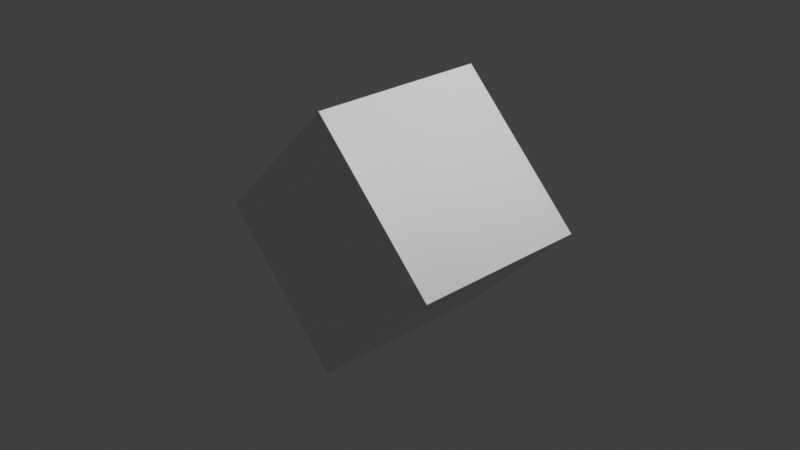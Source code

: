 # Source: cube_rotatedY45.blend  (saved by Blender 2.80.74; exported with 4.5.12 LTS)
import bpy
from mathutils import Matrix  # noqa: F401  (used for matrix-valued properties, if any)

bpy.ops.wm.read_factory_settings(use_empty=True)
scene = bpy.context.scene
scene.name = 'Scene'

# ---- collections
col_collection = bpy.data.collections.new('Collection'); scene.collection.children.link(col_collection)

# ---- materials (node trees are filled in below, after node groups)
mat_material = bpy.data.materials.new('Material')
mat_material.alpha_threshold = 0.0
mat_material.use_transparent_shadow = False
mat_material.line_color = (0.0, 0.0, 0.0, 1.0)

# ---- material node trees
mat_material.use_nodes = True; mat_material.node_tree.nodes.clear()
_N = mat_material.node_tree.nodes; _L = mat_material.node_tree.links
n0 = _N.new('ShaderNodeOutputMaterial'); n0.name = 'Material Output'; n0.location = (300, 300)
n1 = _N.new('ShaderNodeBsdfPrincipled'); n1.name = 'Principled BSDF'; n1.location = (10, 300)
n1.distribution = 'GGX'
n1.subsurface_method = 'BURLEY'
n1.inputs[2].default_value = 0.4
n1.inputs[3].default_value = 1.45
n1.inputs[27].default_value = (0.0, 0.0, 0.0, 1.0)
n1.inputs[28].default_value = 1.0
_L.new(n1.outputs[0], n0.inputs[0])
n0.is_active_output = True

# ---- world
world_world = bpy.data.worlds.new('World'); scene.world = world_world
world_world.use_nodes = True; world_world.node_tree.nodes.clear()
_N = world_world.node_tree.nodes; _L = world_world.node_tree.links
n0 = _N.new('ShaderNodeOutputWorld'); n0.name = 'World Output'; n0.location = (300, 300)
n1 = _N.new('ShaderNodeBackground'); n1.name = 'Background'; n1.location = (10, 300)
n1.inputs[0].default_value = (0.05088, 0.05088, 0.05088, 1.0)
_L.new(n1.outputs[0], n0.inputs[0])
n0.is_active_output = True
world_world.color = (0.05088, 0.05088, 0.05088)
world_world.use_sun_shadow = False
world_world.sun_shadow_jitter_overblur = 0.0

# ---- cameras
cam_camera = bpy.data.cameras.new('Camera')
cam_camera.clip_end = 100.0
cam_camera.ortho_scale = 7.314

# ---- lights
light_light = bpy.data.lights.new('Light', 'POINT')
light_light.transmission_factor = 0.0
light_light.energy = 1000.0
light_light.shadow_soft_size = 0.1
light_light.shadow_maximum_resolution = 0.006
light_light.use_absolute_resolution = True

# ---- meshes
me_cube = bpy.data.meshes.new('Cube')
me_cube.from_pydata([(1.0, 1.0, 1.0), (1.0, 1.0, -1.0), (1.0, -1.0, 1.0), (1.0, -1.0, -1.0), (-1.0, 1.0, 1.0), (-1.0, 1.0, -1.0), (-1.0, -1.0, 1.0), (-1.0, -1.0, -1.0)], [], [(0, 4, 6, 2), (3, 2, 6, 7), (7, 6, 4, 5), (5, 1, 3, 7), (1, 0, 2, 3), (5, 4, 0, 1)])
_uv = me_cube.uv_layers.new(name='UVMap')
_uv.uv.foreach_set('vector', [0.375, 0.0, 0.625, 0.0, 0.625, 0.25, 0.375, 0.25, 0.375, 0.25, 0.625, 0.25, 0.625, 0.5, 0.375, 0.5, 0.375, 0.5, 0.625, 0.5, 0.625, 0.75, 0.375, 0.75, 0.375, 0.75, 0.625, 0.75, 0.625, 1.0, 0.375, 1.0, 0.125, 0.5, 0.375, 0.5, 0.375, 0.75, 0.125, 0.75, 0.625, 0.5, 0.875, 0.5, 0.875, 0.75, 0.625, 0.75])
me_cube.materials.append(mat_material)
me_cube.use_remesh_preserve_volume = False
me_cube.use_remesh_preserve_attributes = False
me_cube.use_mirror_vertex_groups = False
me_cube.update()

# ---- objects
ob_cube = bpy.data.objects.new('Cube', me_cube)
ob_light = bpy.data.objects.new('Light', light_light)
ob_camera = bpy.data.objects.new('Camera', cam_camera)

# ---- transforms, parenting, visibility, modifiers, constraints
ob_cube.location = (0.0, 0.0, 0.0)
ob_cube.rotation_euler = (0.0, 0.7854, 0.0)
ob_cube.lock_rotations_4d = False
ob_cube.empty_display_type = 'ARROWS'
ob_cube.lineart.crease_threshold = 0.0
ob_light.location = (4.076, 1.005, 5.904)
ob_light.rotation_euler = (0.6503, 0.05522, 1.866)
ob_light.lock_rotations_4d = False
ob_light.empty_display_type = 'ARROWS'
ob_light.color = (0.0, 0.0, 0.0, 0.0)
ob_light.lineart.crease_threshold = 0.0
ob_camera.location = (7.359, -6.926, 4.958)
ob_camera.rotation_euler = (1.109, 0.0, 0.8149)
ob_camera.lock_rotations_4d = False
ob_camera.empty_display_type = 'ARROWS'
ob_camera.color = (0.0, 0.0, 0.0, 0.0)
ob_camera.display_type = 'WIRE'
ob_camera.lineart.crease_threshold = 0.0

# ---- collection membership
col_collection.objects.link(ob_cube)
col_collection.objects.link(ob_light)
col_collection.objects.link(ob_camera)

# ---- scene / render settings (as saved in the file)
scene.camera = ob_camera
scene.frame_start = 1; scene.frame_end = 250; scene.frame_set(1)
scene.render.engine = 'BLENDER_EEVEE_NEXT'
scene.cycles.use_denoising = False
scene.cycles.samples = 128
scene.cycles.sampling_pattern = 'TABULATED_SOBOL'
scene.cycles.use_adaptive_sampling = False
scene.cycles.use_light_tree = False
scene.view_settings.view_transform = 'Standard'
bpy.context.view_layer.update()
